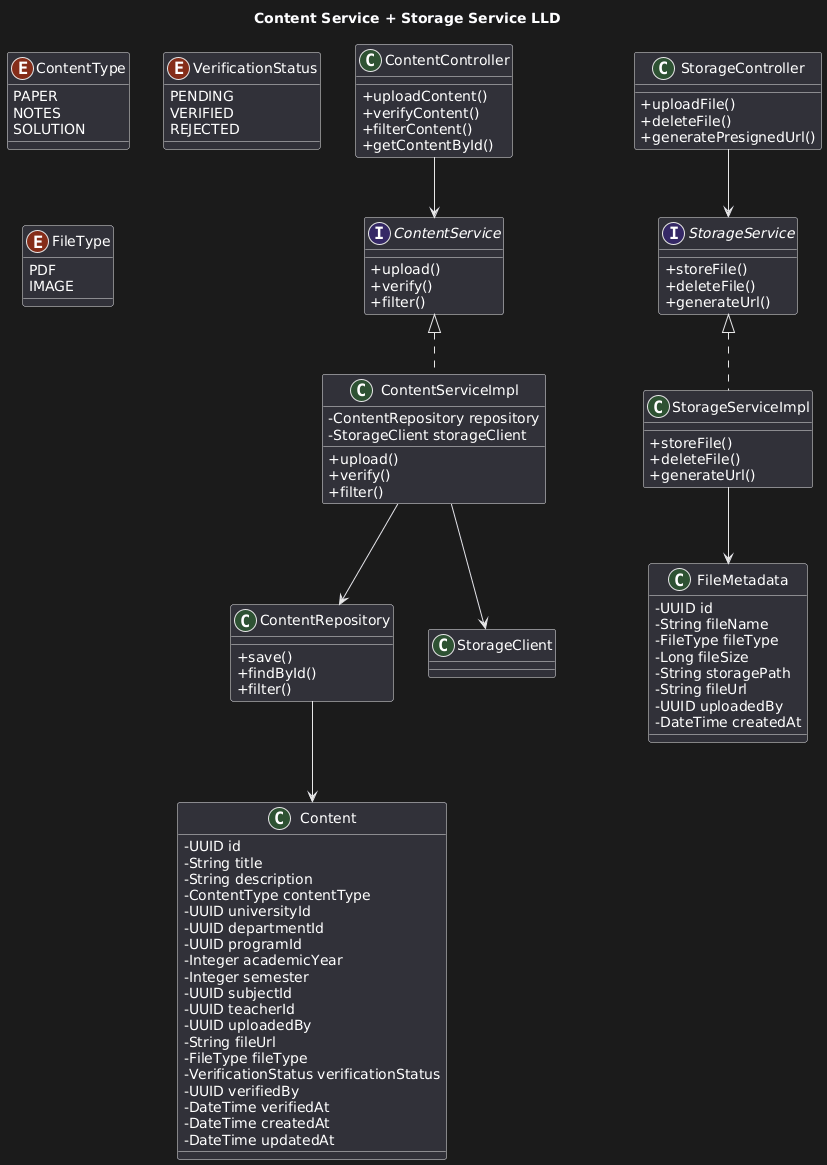

The diagram above was rendered by PlantUML. Its source (embedded in the PNG):
@startuml
title Content Service + Storage Service LLD

skinparam classAttributeIconSize 0

' ==============================
' ENUMS
' ==============================

enum ContentType {
  PAPER
  NOTES
  SOLUTION
}

enum VerificationStatus {
  PENDING
  VERIFIED
  REJECTED
}

enum FileType {
  PDF
  IMAGE
}

' ==============================
' CONTENT SERVICE
' ==============================

class ContentController {
  +uploadContent()
  +verifyContent()
  +filterContent()
  +getContentById()
}

interface ContentService {
  +upload()
  +verify()
  +filter()
}

class ContentServiceImpl {
  -ContentRepository repository
  -StorageClient storageClient
  +upload()
  +verify()
  +filter()
}

class ContentRepository {
  +save()
  +findById()
  +filter()
}

class Content {
  -UUID id
  -String title
  -String description
  -ContentType contentType
  -UUID universityId
  -UUID departmentId
  -UUID programId
  -Integer academicYear
  -Integer semester
  -UUID subjectId
  -UUID teacherId
  -UUID uploadedBy
  -String fileUrl
  -FileType fileType
  -VerificationStatus verificationStatus
  -UUID verifiedBy
  -DateTime verifiedAt
  -DateTime createdAt
  -DateTime updatedAt
}

ContentController --> ContentService
ContentService <|.. ContentServiceImpl
ContentServiceImpl --> ContentRepository
ContentRepository --> Content
ContentServiceImpl --> StorageClient

' ==============================
' STORAGE SERVICE
' ==============================

class StorageController {
  +uploadFile()
  +deleteFile()
  +generatePresignedUrl()
}

interface StorageService {
  +storeFile()
  +deleteFile()
  +generateUrl()
}

class StorageServiceImpl {
  +storeFile()
  +deleteFile()
  +generateUrl()
}

class FileMetadata {
  -UUID id
  -String fileName
  -FileType fileType
  -Long fileSize
  -String storagePath
  -String fileUrl
  -UUID uploadedBy
  -DateTime createdAt
}

StorageController --> StorageService
StorageService <|.. StorageServiceImpl
StorageServiceImpl --> FileMetadata
@enduml